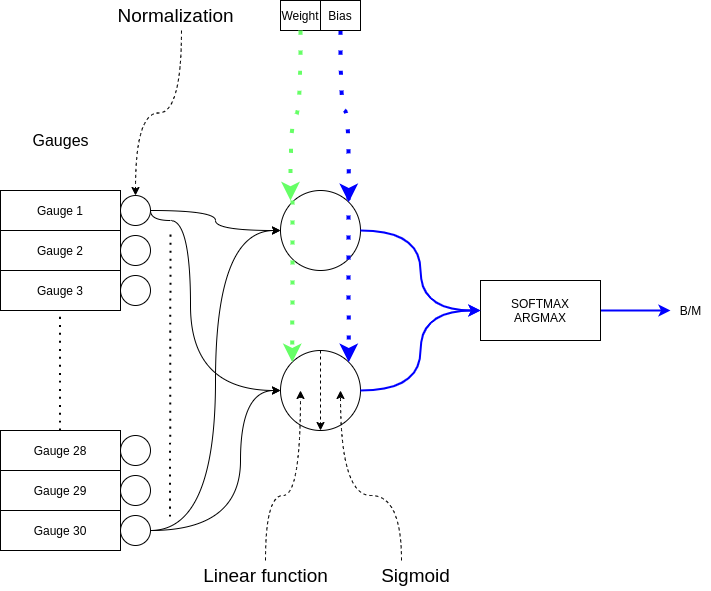

The diagram above was exported from draw.io. Its source (the exported page's mxGraphModel, read from the mxfile embedded in the PNG):
<mxGraphModel dx="1990" dy="1072" grid="1" gridSize="10" guides="1" tooltips="1" connect="1" arrows="1" fold="1" page="1" pageScale="1" pageWidth="827" pageHeight="1169" math="0" shadow="0">
  <root>
    <mxCell id="0" />
    <mxCell id="1" parent="0" />
    <mxCell id="ysfyXaCZyU700W_kNWQY-2" value="" style="ellipse;whiteSpace=wrap;html=1;aspect=fixed;" parent="1" vertex="1">
      <mxGeometry x="160" y="405" width="30" height="30" as="geometry" />
    </mxCell>
    <mxCell id="ysfyXaCZyU700W_kNWQY-3" value="" style="ellipse;whiteSpace=wrap;html=1;aspect=fixed;" parent="1" vertex="1">
      <mxGeometry x="320" y="320" width="80" height="80" as="geometry" />
    </mxCell>
    <mxCell id="ysfyXaCZyU700W_kNWQY-4" value="" style="ellipse;whiteSpace=wrap;html=1;aspect=fixed;" parent="1" vertex="1">
      <mxGeometry x="320" y="480" width="80" height="80" as="geometry" />
    </mxCell>
    <mxCell id="ysfyXaCZyU700W_kNWQY-5" value="Gauge 1" style="rounded=0;whiteSpace=wrap;html=1;" parent="1" vertex="1">
      <mxGeometry x="40" y="320" width="120" height="40" as="geometry" />
    </mxCell>
    <mxCell id="ysfyXaCZyU700W_kNWQY-8" style="edgeStyle=orthogonalEdgeStyle;rounded=0;orthogonalLoop=1;jettySize=auto;html=1;exitX=1;exitY=0.5;exitDx=0;exitDy=0;entryX=0;entryY=0.5;entryDx=0;entryDy=0;strokeColor=default;elbow=vertical;curved=1;" parent="1" source="IvUqhieVtHe5W8WsVRGn-5" target="ysfyXaCZyU700W_kNWQY-3" edge="1">
      <mxGeometry relative="1" as="geometry">
        <mxPoint x="170" y="200" as="sourcePoint" />
        <mxPoint x="330" y="210" as="targetPoint" />
      </mxGeometry>
    </mxCell>
    <mxCell id="ysfyXaCZyU700W_kNWQY-9" style="rounded=0;orthogonalLoop=1;jettySize=auto;html=1;exitX=1;exitY=0.5;exitDx=0;exitDy=0;entryX=0;entryY=0.5;entryDx=0;entryDy=0;edgeStyle=orthogonalEdgeStyle;curved=1;" parent="1" source="IvUqhieVtHe5W8WsVRGn-5" target="ysfyXaCZyU700W_kNWQY-4" edge="1">
      <mxGeometry relative="1" as="geometry">
        <mxPoint x="180" y="210" as="sourcePoint" />
        <mxPoint x="340" y="220" as="targetPoint" />
        <Array as="points">
          <mxPoint x="190" y="350" />
          <mxPoint x="230" y="350" />
          <mxPoint x="230" y="520" />
        </Array>
      </mxGeometry>
    </mxCell>
    <mxCell id="ysfyXaCZyU700W_kNWQY-11" value="Gauges" style="text;html=1;align=center;verticalAlign=middle;resizable=0;points=[];autosize=1;strokeColor=none;fillColor=none;fontSize=16;" parent="1" vertex="1">
      <mxGeometry x="65" y="260" width="70" height="20" as="geometry" />
    </mxCell>
    <mxCell id="mIB2hFeNXYDkBoiz4JCG-1" value="Gauge 2" style="rounded=0;whiteSpace=wrap;html=1;" parent="1" vertex="1">
      <mxGeometry x="40" y="360" width="120" height="40" as="geometry" />
    </mxCell>
    <mxCell id="mIB2hFeNXYDkBoiz4JCG-2" value="Gauge 3" style="rounded=0;whiteSpace=wrap;html=1;" parent="1" vertex="1">
      <mxGeometry x="40" y="400" width="120" height="40" as="geometry" />
    </mxCell>
    <mxCell id="mIB2hFeNXYDkBoiz4JCG-3" value="Gauge 28" style="rounded=0;whiteSpace=wrap;html=1;" parent="1" vertex="1">
      <mxGeometry x="40" y="560" width="120" height="40" as="geometry" />
    </mxCell>
    <mxCell id="mIB2hFeNXYDkBoiz4JCG-4" value="Gauge 29" style="rounded=0;whiteSpace=wrap;html=1;" parent="1" vertex="1">
      <mxGeometry x="40" y="600" width="120" height="40" as="geometry" />
    </mxCell>
    <mxCell id="mIB2hFeNXYDkBoiz4JCG-5" value="Gauge 30" style="rounded=0;whiteSpace=wrap;html=1;" parent="1" vertex="1">
      <mxGeometry x="40" y="640" width="120" height="40" as="geometry" />
    </mxCell>
    <mxCell id="mIB2hFeNXYDkBoiz4JCG-6" value="" style="endArrow=none;dashed=1;html=1;dashPattern=1 3;strokeWidth=2;rounded=0;curved=1;" parent="1" edge="1">
      <mxGeometry width="50" height="50" relative="1" as="geometry">
        <mxPoint x="99.5" y="560" as="sourcePoint" />
        <mxPoint x="99.5" y="440" as="targetPoint" />
      </mxGeometry>
    </mxCell>
    <mxCell id="oN98hxwSCCULlDZN7REl-1" value="Weight" style="rounded=0;whiteSpace=wrap;html=1;" parent="1" vertex="1">
      <mxGeometry x="320" y="130" width="40" height="30" as="geometry" />
    </mxCell>
    <mxCell id="oN98hxwSCCULlDZN7REl-4" style="rounded=0;orthogonalLoop=1;jettySize=auto;html=1;strokeColor=#0000FF;elbow=vertical;dashed=1;dashPattern=1 4;strokeWidth=4;edgeStyle=orthogonalEdgeStyle;curved=1;exitX=0.5;exitY=1;exitDx=0;exitDy=0;entryX=1;entryY=0;entryDx=0;entryDy=0;" parent="1" source="IvUqhieVtHe5W8WsVRGn-8" target="ysfyXaCZyU700W_kNWQY-3" edge="1">
      <mxGeometry relative="1" as="geometry">
        <mxPoint x="530" y="220" as="sourcePoint" />
        <mxPoint x="440" y="550" as="targetPoint" />
      </mxGeometry>
    </mxCell>
    <mxCell id="oN98hxwSCCULlDZN7REl-5" style="rounded=0;orthogonalLoop=1;jettySize=auto;html=1;exitX=0.5;exitY=1;exitDx=0;exitDy=0;strokeColor=#66FF66;elbow=vertical;dashed=1;dashPattern=1 4;strokeWidth=4;edgeStyle=orthogonalEdgeStyle;curved=1;" parent="1" source="oN98hxwSCCULlDZN7REl-1" edge="1">
      <mxGeometry relative="1" as="geometry">
        <mxPoint x="290" y="180" as="sourcePoint" />
        <mxPoint x="330" y="330" as="targetPoint" />
      </mxGeometry>
    </mxCell>
    <mxCell id="oN98hxwSCCULlDZN7REl-6" value="B/M" style="text;html=1;align=center;verticalAlign=middle;resizable=0;points=[];autosize=1;strokeColor=none;fillColor=none;" parent="1" vertex="1">
      <mxGeometry x="710" y="430" width="40" height="20" as="geometry" />
    </mxCell>
    <mxCell id="oN98hxwSCCULlDZN7REl-12" style="edgeStyle=orthogonalEdgeStyle;curved=1;rounded=0;orthogonalLoop=1;jettySize=auto;html=1;exitX=1;exitY=0.5;exitDx=0;exitDy=0;strokeColor=#0000FF;strokeWidth=2;" parent="1" source="oN98hxwSCCULlDZN7REl-7" target="oN98hxwSCCULlDZN7REl-6" edge="1">
      <mxGeometry relative="1" as="geometry" />
    </mxCell>
    <mxCell id="oN98hxwSCCULlDZN7REl-7" value="SOFTMAX&lt;br&gt;ARGMAX" style="rounded=0;whiteSpace=wrap;html=1;" parent="1" vertex="1">
      <mxGeometry x="520" y="410" width="120" height="60" as="geometry" />
    </mxCell>
    <mxCell id="oN98hxwSCCULlDZN7REl-9" style="edgeStyle=orthogonalEdgeStyle;curved=1;rounded=0;orthogonalLoop=1;jettySize=auto;html=1;exitX=1;exitY=0.5;exitDx=0;exitDy=0;entryX=0;entryY=0.5;entryDx=0;entryDy=0;strokeColor=#0000FF;strokeWidth=2;" parent="1" source="ysfyXaCZyU700W_kNWQY-4" target="oN98hxwSCCULlDZN7REl-7" edge="1">
      <mxGeometry relative="1" as="geometry">
        <mxPoint x="410" y="210" as="sourcePoint" />
        <mxPoint x="530" y="450" as="targetPoint" />
      </mxGeometry>
    </mxCell>
    <mxCell id="oN98hxwSCCULlDZN7REl-10" style="edgeStyle=orthogonalEdgeStyle;curved=1;rounded=0;orthogonalLoop=1;jettySize=auto;html=1;exitX=1;exitY=0.5;exitDx=0;exitDy=0;entryX=0;entryY=0.5;entryDx=0;entryDy=0;strokeColor=#0000FF;strokeWidth=2;" parent="1" source="ysfyXaCZyU700W_kNWQY-3" target="oN98hxwSCCULlDZN7REl-7" edge="1">
      <mxGeometry relative="1" as="geometry">
        <mxPoint x="420" y="220" as="sourcePoint" />
        <mxPoint x="540" y="460" as="targetPoint" />
      </mxGeometry>
    </mxCell>
    <mxCell id="oN98hxwSCCULlDZN7REl-15" style="edgeStyle=orthogonalEdgeStyle;rounded=0;orthogonalLoop=1;jettySize=auto;html=1;curved=1;entryX=0;entryY=0.5;entryDx=0;entryDy=0;exitX=1;exitY=0.5;exitDx=0;exitDy=0;" parent="1" source="rF1Er4P-Slb3eqpR9Jbi-1" target="ysfyXaCZyU700W_kNWQY-3" edge="1">
      <mxGeometry relative="1" as="geometry">
        <mxPoint x="190" y="620" as="sourcePoint" />
        <mxPoint x="340" y="700" as="targetPoint" />
      </mxGeometry>
    </mxCell>
    <mxCell id="oN98hxwSCCULlDZN7REl-16" style="edgeStyle=orthogonalEdgeStyle;rounded=0;orthogonalLoop=1;jettySize=auto;html=1;exitX=1;exitY=0.5;exitDx=0;exitDy=0;curved=1;entryX=0;entryY=0.5;entryDx=0;entryDy=0;" parent="1" source="rF1Er4P-Slb3eqpR9Jbi-1" target="ysfyXaCZyU700W_kNWQY-4" edge="1">
      <mxGeometry relative="1" as="geometry">
        <mxPoint x="190" y="730" as="sourcePoint" />
        <mxPoint x="350" y="710" as="targetPoint" />
        <Array as="points">
          <mxPoint x="280" y="660" />
          <mxPoint x="280" y="520" />
        </Array>
      </mxGeometry>
    </mxCell>
    <mxCell id="IvUqhieVtHe5W8WsVRGn-4" value="" style="ellipse;whiteSpace=wrap;html=1;aspect=fixed;" parent="1" vertex="1">
      <mxGeometry x="160" y="365" width="30" height="30" as="geometry" />
    </mxCell>
    <mxCell id="Yj7ArtwOhW4nC4wj9RS--2" style="edgeStyle=orthogonalEdgeStyle;curved=1;rounded=0;orthogonalLoop=1;jettySize=auto;html=1;exitX=0.546;exitY=1;exitDx=0;exitDy=0;fontSize=16;exitPerimeter=0;entryX=0.5;entryY=0;entryDx=0;entryDy=0;dashed=1;" edge="1" parent="1" source="Yj7ArtwOhW4nC4wj9RS--1" target="IvUqhieVtHe5W8WsVRGn-5">
      <mxGeometry relative="1" as="geometry">
        <mxPoint x="630" y="230" as="targetPoint" />
      </mxGeometry>
    </mxCell>
    <mxCell id="IvUqhieVtHe5W8WsVRGn-5" value="" style="ellipse;whiteSpace=wrap;html=1;aspect=fixed;" parent="1" vertex="1">
      <mxGeometry x="160" y="325" width="30" height="30" as="geometry" />
    </mxCell>
    <mxCell id="IvUqhieVtHe5W8WsVRGn-6" value="" style="ellipse;whiteSpace=wrap;html=1;aspect=fixed;" parent="1" vertex="1">
      <mxGeometry x="160" y="565" width="30" height="30" as="geometry" />
    </mxCell>
    <mxCell id="IvUqhieVtHe5W8WsVRGn-7" value="" style="ellipse;whiteSpace=wrap;html=1;aspect=fixed;" parent="1" vertex="1">
      <mxGeometry x="160" y="605" width="30" height="30" as="geometry" />
    </mxCell>
    <mxCell id="IvUqhieVtHe5W8WsVRGn-8" value="Bias" style="rounded=0;whiteSpace=wrap;html=1;" parent="1" vertex="1">
      <mxGeometry x="360" y="130" width="40" height="30" as="geometry" />
    </mxCell>
    <mxCell id="IvUqhieVtHe5W8WsVRGn-9" style="rounded=0;orthogonalLoop=1;jettySize=auto;html=1;entryX=0;entryY=0;entryDx=0;entryDy=0;strokeColor=#66FF66;elbow=vertical;dashed=1;dashPattern=1 4;strokeWidth=4;edgeStyle=orthogonalEdgeStyle;curved=1;" parent="1" target="ysfyXaCZyU700W_kNWQY-4" edge="1">
      <mxGeometry relative="1" as="geometry">
        <mxPoint x="332" y="330" as="sourcePoint" />
        <mxPoint x="370" y="330" as="targetPoint" />
      </mxGeometry>
    </mxCell>
    <mxCell id="IvUqhieVtHe5W8WsVRGn-10" style="rounded=0;orthogonalLoop=1;jettySize=auto;html=1;strokeColor=#0000FF;elbow=vertical;dashed=1;dashPattern=1 4;strokeWidth=4;edgeStyle=orthogonalEdgeStyle;curved=1;entryX=1;entryY=0;entryDx=0;entryDy=0;" parent="1" target="ysfyXaCZyU700W_kNWQY-4" edge="1">
      <mxGeometry relative="1" as="geometry">
        <mxPoint x="388" y="325" as="sourcePoint" />
        <mxPoint x="398.28427124746213" y="341.71572875253787" as="targetPoint" />
      </mxGeometry>
    </mxCell>
    <mxCell id="rF1Er4P-Slb3eqpR9Jbi-1" value="" style="ellipse;whiteSpace=wrap;html=1;aspect=fixed;" parent="1" vertex="1">
      <mxGeometry x="160" y="645" width="30" height="30" as="geometry" />
    </mxCell>
    <mxCell id="rF1Er4P-Slb3eqpR9Jbi-2" value="" style="endArrow=none;dashed=1;html=1;dashPattern=1 3;strokeWidth=2;rounded=0;curved=1;" parent="1" edge="1">
      <mxGeometry width="50" height="50" relative="1" as="geometry">
        <mxPoint x="209.5" y="646" as="sourcePoint" />
        <mxPoint x="210" y="360" as="targetPoint" />
      </mxGeometry>
    </mxCell>
    <mxCell id="Yj7ArtwOhW4nC4wj9RS--1" value="Normalization" style="text;html=1;resizable=0;autosize=1;align=center;verticalAlign=middle;points=[];fillColor=none;strokeColor=none;rounded=0;fontSize=19;fontStyle=0" vertex="1" parent="1">
      <mxGeometry x="150" y="130" width="130" height="30" as="geometry" />
    </mxCell>
    <mxCell id="Yj7ArtwOhW4nC4wj9RS--3" style="edgeStyle=none;rounded=0;orthogonalLoop=1;jettySize=auto;html=1;exitX=0.5;exitY=0;exitDx=0;exitDy=0;entryX=0.5;entryY=1;entryDx=0;entryDy=0;dashed=1;fontSize=16;" edge="1" parent="1" source="ysfyXaCZyU700W_kNWQY-4" target="ysfyXaCZyU700W_kNWQY-4">
      <mxGeometry relative="1" as="geometry" />
    </mxCell>
    <mxCell id="Yj7ArtwOhW4nC4wj9RS--6" style="edgeStyle=orthogonalEdgeStyle;curved=1;rounded=0;orthogonalLoop=1;jettySize=auto;html=1;entryX=0.25;entryY=0.5;entryDx=0;entryDy=0;entryPerimeter=0;dashed=1;fontSize=16;" edge="1" parent="1" source="Yj7ArtwOhW4nC4wj9RS--4" target="ysfyXaCZyU700W_kNWQY-4">
      <mxGeometry relative="1" as="geometry" />
    </mxCell>
    <mxCell id="Yj7ArtwOhW4nC4wj9RS--4" value="Linear function" style="text;html=1;resizable=0;autosize=1;align=center;verticalAlign=middle;points=[];fillColor=none;strokeColor=none;rounded=0;fontSize=19;fontStyle=0" vertex="1" parent="1">
      <mxGeometry x="235" y="690" width="140" height="30" as="geometry" />
    </mxCell>
    <mxCell id="Yj7ArtwOhW4nC4wj9RS--7" style="edgeStyle=orthogonalEdgeStyle;curved=1;rounded=0;orthogonalLoop=1;jettySize=auto;html=1;entryX=0.75;entryY=0.5;entryDx=0;entryDy=0;entryPerimeter=0;dashed=1;fontSize=16;exitX=0.325;exitY=0;exitDx=0;exitDy=0;exitPerimeter=0;" edge="1" parent="1" source="Yj7ArtwOhW4nC4wj9RS--5" target="ysfyXaCZyU700W_kNWQY-4">
      <mxGeometry relative="1" as="geometry" />
    </mxCell>
    <mxCell id="Yj7ArtwOhW4nC4wj9RS--5" value="Sigmoid" style="text;html=1;resizable=0;autosize=1;align=center;verticalAlign=middle;points=[];fillColor=none;strokeColor=none;rounded=0;fontSize=19;fontStyle=0" vertex="1" parent="1">
      <mxGeometry x="415" y="690" width="80" height="30" as="geometry" />
    </mxCell>
  </root>
</mxGraphModel>